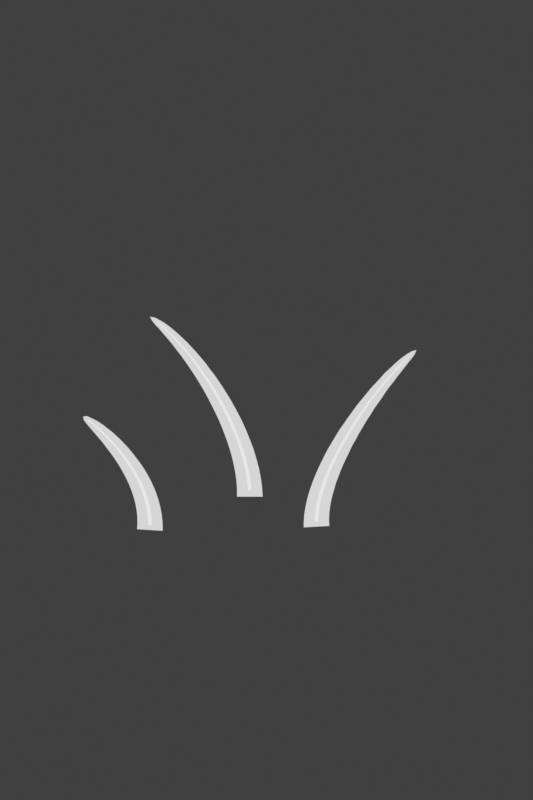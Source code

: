 # Source: paint.blend  (saved by Blender 5.2.45; exported with 4.5.12 LTS)
import bpy
from mathutils import Matrix  # noqa: F401  (used for matrix-valued properties, if any)

bpy.ops.wm.read_factory_settings(use_empty=True)
scene = bpy.context.scene
scene.name = 'Scene'

# ---- collections
col_collection = bpy.data.collections.new('Collection'); scene.collection.children.link(col_collection)
col_dirt1 = bpy.data.collections.new('dirt1'); scene.collection.children.link(col_dirt1)
col_legacy_grass1 = bpy.data.collections.new('legacy-grass1'); scene.collection.children.link(col_legacy_grass1)

# ---- materials (node trees are filled in below, after node groups)
mat_neutral_fine_earth_grain = bpy.data.materials.new('Neutral fine-earth grain')
mat_neutral_paint_primary = bpy.data.materials.new('Neutral paint primary')
mat_neutral_primary_vein = bpy.data.materials.new('Neutral primary vein')

# ---- material node trees
mat_neutral_fine_earth_grain.use_nodes = True; mat_neutral_fine_earth_grain.node_tree.nodes.clear()
_N = mat_neutral_fine_earth_grain.node_tree.nodes; _L = mat_neutral_fine_earth_grain.node_tree.links
n0 = _N.new('ShaderNodeEmission'); n0.name = 'Emission'; n0.location = (0, 0)
n1 = _N.new('ShaderNodeOutputMaterial'); n1.name = 'Material Output'; n1.location = (0, 0)
n2 = _N.new('ShaderNodeNewGeometry'); n2.name = 'Geometry'; n2.location = (0, 0)
n3 = _N.new('ShaderNodeTexNoise'); n3.name = 'Noise Texture'; n3.location = (0, 0)
n3.width = 160
n3.inputs[2].default_value = 16.0
n3.inputs[3].default_value = 1.0
n4 = _N.new('ShaderNodeValToRGB'); n4.name = 'Color Ramp'; n4.location = (0, 0)
while len(n4.color_ramp.elements) > 1: n4.color_ramp.elements.remove(n4.color_ramp.elements[-1])
n4.color_ramp.elements[0].position = 0.0; n4.color_ramp.elements[0].color = (0.44, 0.44, 0.44, 1.0)
_e = n4.color_ramp.elements.new(1.0); _e.color = (0.72, 0.72, 0.72, 1.0)
_L.new(n0.outputs[0], n1.inputs[0])
_L.new(n2.outputs[0], n3.inputs[0])
_L.new(n3.outputs[0], n4.inputs[0])
_L.new(n4.outputs[0], n0.inputs[0])
n1.is_active_output = True
mat_neutral_paint_primary.use_nodes = True; mat_neutral_paint_primary.node_tree.nodes.clear()
_N = mat_neutral_paint_primary.node_tree.nodes; _L = mat_neutral_paint_primary.node_tree.links
n0 = _N.new('ShaderNodeEmission'); n0.name = 'Emission'; n0.location = (0, 0)
n0.inputs[0].default_value = (0.67, 0.67, 0.67, 1.0)
n1 = _N.new('ShaderNodeOutputMaterial'); n1.name = 'Material Output'; n1.location = (0, 0)
_L.new(n0.outputs[0], n1.inputs[0])
n1.is_active_output = True
mat_neutral_primary_vein.use_nodes = True; mat_neutral_primary_vein.node_tree.nodes.clear()
_N = mat_neutral_primary_vein.node_tree.nodes; _L = mat_neutral_primary_vein.node_tree.links
n0 = _N.new('ShaderNodeEmission'); n0.name = 'Emission'; n0.location = (0, 0)
n0.inputs[0].default_value = (0.8, 0.8, 0.8, 1.0)
n1 = _N.new('ShaderNodeOutputMaterial'); n1.name = 'Material Output'; n1.location = (0, 0)
_L.new(n0.outputs[0], n1.inputs[0])
n1.is_active_output = True

# ---- world
world_world = bpy.data.worlds.new('World'); scene.world = world_world
world_world.use_nodes = True; world_world.node_tree.nodes.clear()
_N = world_world.node_tree.nodes; _L = world_world.node_tree.links
n0 = _N.new('ShaderNodeOutputWorld'); n0.name = 'World Output'; n0.location = (200, 100)
n1 = _N.new('ShaderNodeBackground'); n1.name = 'Background'; n1.location = (-200, 100)
n1.inputs[0].default_value = (0.05088, 0.05088, 0.05088, 1.0)
_L.new(n1.outputs[0], n0.inputs[0])
n0.is_active_output = True
world_world.color = (0.05088, 0.05088, 0.05088)
world_world.sun_shadow_jitter_overblur = 0.0

# ---- cameras
cam_fixed_ground_camera = bpy.data.cameras.new('Fixed ground camera')
cam_fixed_ground_camera.type = 'ORTHO'
cam_fixed_ground_camera.ortho_scale = 24.0

# ---- meshes
me_single_source_dirt_fleck = bpy.data.meshes.new('Single source dirt fleck')
me_single_source_dirt_fleck.from_pydata([(7.5, 12.5, 0.0), (7.99, 12.5, 0.0), (7.976, 12.33, 0.0), (7.856, 12.2, 0.0), (7.755, 12.11, 0.0), (7.584, 12.03, 0.0), (7.417, 12.02, 0.0), (7.243, 12.11, 0.0), (7.142, 12.21, 0.0), (7.031, 12.33, 0.0), (7.0, 12.5, 0.0), (7.061, 12.65, 0.0), (7.106, 12.8, 0.0), (7.261, 12.93, 0.0), (7.416, 12.96, 0.0), (7.589, 12.94, 0.0), (7.733, 12.91, 0.0), (7.888, 12.82, 0.0), (7.961, 12.66, 0.0)], [], [(0, 1, 2), (0, 2, 3), (0, 3, 4), (0, 4, 5), (0, 5, 6), (0, 6, 7), (0, 7, 8), (0, 8, 9), (0, 9, 10), (0, 10, 11), (0, 11, 12), (0, 12, 13), (0, 13, 14), (0, 14, 15), (0, 15, 16), (0, 16, 17), (0, 17, 18), (0, 18, 1)])
me_single_source_dirt_fleck.materials.append(mat_neutral_fine_earth_grain)
me_single_source_dirt_fleck.update()
me_legacy_sparse_blade1 = bpy.data.meshes.new('Legacy sparse blade1')
me_legacy_sparse_blade1.from_pydata([(7.885, 9.1, 0.0), (7.115, 9.1, 0.0), (7.873, 9.31, 0.0), (7.116, 9.269, 0.0), (7.85, 9.52, 0.0), (7.109, 9.443, 0.0), (7.817, 9.731, 0.0), (7.092, 9.622, 0.0), (7.774, 9.942, 0.0), (7.067, 9.804, 0.0), (7.721, 10.15, 0.0), (7.033, 9.991, 0.0), (7.661, 10.36, 0.0), (6.991, 10.18, 0.0), (7.591, 10.58, 0.0), (6.942, 10.37, 0.0), (7.515, 10.78, 0.0), (6.885, 10.57, 0.0), (7.431, 10.99, 0.0), (6.821, 10.76, 0.0), (7.341, 11.2, 0.0), (6.751, 10.95, 0.0), (7.244, 11.41, 0.0), (6.675, 11.15, 0.0), (7.142, 11.61, 0.0), (6.593, 11.35, 0.0), (7.034, 11.81, 0.0), (6.505, 11.54, 0.0), (6.921, 12.01, 0.0), (6.413, 11.73, 0.0), (6.804, 12.2, 0.0), (6.317, 11.92, 0.0), (6.683, 12.39, 0.0), (6.217, 12.11, 0.0), (6.559, 12.58, 0.0), (6.113, 12.3, 0.0), (6.431, 12.76, 0.0), (6.006, 12.48, 0.0), (6.3, 12.93, 0.0), (5.897, 12.66, 0.0), (6.168, 13.11, 0.0), (5.786, 12.83, 0.0), (6.033, 13.27, 0.0), (5.673, 13.0, 0.0), (5.896, 13.43, 0.0), (5.559, 13.16, 0.0), (5.759, 13.58, 0.0), (5.444, 13.32, 0.0), (5.62, 13.73, 0.0), (5.33, 13.47, 0.0), (5.481, 13.86, 0.0), (5.216, 13.62, 0.0), (5.342, 13.99, 0.0), (5.102, 13.76, 0.0), (5.204, 14.11, 0.0), (4.991, 13.89, 0.0), (5.066, 14.22, 0.0), (4.881, 14.02, 0.0), (4.928, 14.32, 0.0), (4.774, 14.14, 0.0), (4.792, 14.4, 0.0), (4.671, 14.25, 0.0), (4.655, 14.47, 0.0), (4.574, 14.37, 0.0), (4.502, 14.5, 0.0), (4.498, 14.5, 0.0)], [], [(0, 1, 3, 2), (2, 3, 5, 4), (4, 5, 7, 6), (6, 7, 9, 8), (8, 9, 11, 10), (10, 11, 13, 12), (12, 13, 15, 14), (14, 15, 17, 16), (16, 17, 19, 18), (18, 19, 21, 20), (20, 21, 23, 22), (22, 23, 25, 24), (24, 25, 27, 26), (26, 27, 29, 28), (28, 29, 31, 30), (30, 31, 33, 32), (32, 33, 35, 34), (34, 35, 37, 36), (36, 37, 39, 38), (38, 39, 41, 40), (40, 41, 43, 42), (42, 43, 45, 44), (44, 45, 47, 46), (46, 47, 49, 48), (48, 49, 51, 50), (50, 51, 53, 52), (52, 53, 55, 54), (54, 55, 57, 56), (56, 57, 59, 58), (58, 59, 61, 60), (60, 61, 63, 62), (62, 63, 65, 64)])
me_legacy_sparse_blade1.materials.append(mat_neutral_paint_primary)
me_legacy_sparse_blade1.update()
me_legacy_sparse_blade2 = bpy.data.meshes.new('Legacy sparse blade2')
me_legacy_sparse_blade2.from_pydata([(4.884, 8.076, 0.0), (4.116, 8.124, 0.0), (4.884, 8.249, 0.0), (4.126, 8.25, 0.0), (4.873, 8.419, 0.0), (4.128, 8.376, 0.0), (4.852, 8.586, 0.0), (4.124, 8.502, 0.0), (4.822, 8.749, 0.0), (4.112, 8.629, 0.0), (4.784, 8.909, 0.0), (4.094, 8.755, 0.0), (4.739, 9.066, 0.0), (4.069, 8.882, 0.0), (4.686, 9.218, 0.0), (4.039, 9.007, 0.0), (4.626, 9.367, 0.0), (4.002, 9.133, 0.0), (4.561, 9.512, 0.0), (3.96, 9.258, 0.0), (4.49, 9.653, 0.0), (3.912, 9.381, 0.0), (4.415, 9.789, 0.0), (3.86, 9.504, 0.0), (4.335, 9.922, 0.0), (3.804, 9.625, 0.0), (4.251, 10.05, 0.0), (3.743, 9.744, 0.0), (4.164, 10.17, 0.0), (3.679, 9.862, 0.0), (4.075, 10.29, 0.0), (3.612, 9.977, 0.0), (3.982, 10.41, 0.0), (3.543, 10.09, 0.0), (3.888, 10.52, 0.0), (3.471, 10.2, 0.0), (3.793, 10.63, 0.0), (3.397, 10.31, 0.0), (3.696, 10.73, 0.0), (3.322, 10.41, 0.0), (3.599, 10.83, 0.0), (3.247, 10.51, 0.0), (3.502, 10.92, 0.0), (3.171, 10.61, 0.0), (3.404, 11.01, 0.0), (3.095, 10.71, 0.0), (3.308, 11.09, 0.0), (3.021, 10.8, 0.0), (3.212, 11.16, 0.0), (2.947, 10.89, 0.0), (3.118, 11.24, 0.0), (2.875, 10.97, 0.0), (3.026, 11.3, 0.0), (2.806, 11.05, 0.0), (2.936, 11.36, 0.0), (2.739, 11.13, 0.0), (2.848, 11.41, 0.0), (2.677, 11.2, 0.0), (2.763, 11.45, 0.0), (2.618, 11.27, 0.0), (2.68, 11.49, 0.0), (2.565, 11.34, 0.0), (2.598, 11.52, 0.0), (2.52, 11.4, 0.0), (2.502, 11.5, 0.0), (2.498, 11.5, 0.0)], [], [(0, 1, 3, 2), (2, 3, 5, 4), (4, 5, 7, 6), (6, 7, 9, 8), (8, 9, 11, 10), (10, 11, 13, 12), (12, 13, 15, 14), (14, 15, 17, 16), (16, 17, 19, 18), (18, 19, 21, 20), (20, 21, 23, 22), (22, 23, 25, 24), (24, 25, 27, 26), (26, 27, 29, 28), (28, 29, 31, 30), (30, 31, 33, 32), (32, 33, 35, 34), (34, 35, 37, 36), (36, 37, 39, 38), (38, 39, 41, 40), (40, 41, 43, 42), (42, 43, 45, 44), (44, 45, 47, 46), (46, 47, 49, 48), (48, 49, 51, 50), (50, 51, 53, 52), (52, 53, 55, 54), (54, 55, 57, 56), (56, 57, 59, 58), (58, 59, 61, 60), (60, 61, 63, 62), (62, 63, 65, 64)])
me_legacy_sparse_blade2.materials.append(mat_neutral_paint_primary)
me_legacy_sparse_blade2.update()
me_legacy_sparse_blade3 = bpy.data.meshes.new('Legacy sparse blade3')
me_legacy_sparse_blade3.from_pydata([(9.884, 8.222, 0.0), (9.116, 8.178, 0.0), (9.876, 8.356, 0.0), (9.118, 8.368, 0.0), (9.877, 8.499, 0.0), (9.134, 8.561, 0.0), (9.888, 8.65, 0.0), (9.162, 8.754, 0.0), (9.908, 8.809, 0.0), (9.202, 8.949, 0.0), (9.939, 8.974, 0.0), (9.252, 9.145, 0.0), (9.978, 9.145, 0.0), (9.313, 9.341, 0.0), (10.03, 9.321, 0.0), (9.382, 9.539, 0.0), (10.08, 9.501, 0.0), (9.46, 9.736, 0.0), (10.15, 9.685, 0.0), (9.546, 9.934, 0.0), (10.22, 9.871, 0.0), (9.639, 10.13, 0.0), (10.3, 10.06, 0.0), (9.738, 10.33, 0.0), (10.39, 10.25, 0.0), (9.844, 10.53, 0.0), (10.48, 10.44, 0.0), (9.956, 10.72, 0.0), (10.57, 10.63, 0.0), (10.07, 10.91, 0.0), (10.68, 10.82, 0.0), (10.19, 11.11, 0.0), (10.78, 11.01, 0.0), (10.32, 11.29, 0.0), (10.89, 11.19, 0.0), (10.45, 11.48, 0.0), (11.0, 11.38, 0.0), (10.58, 11.66, 0.0), (11.12, 11.56, 0.0), (10.71, 11.84, 0.0), (11.23, 11.74, 0.0), (10.85, 12.01, 0.0), (11.35, 11.91, 0.0), (10.99, 12.18, 0.0), (11.47, 12.08, 0.0), (11.13, 12.35, 0.0), (11.58, 12.25, 0.0), (11.27, 12.5, 0.0), (11.7, 12.41, 0.0), (11.41, 12.65, 0.0), (11.82, 12.56, 0.0), (11.54, 12.8, 0.0), (11.93, 12.71, 0.0), (11.68, 12.93, 0.0), (12.04, 12.85, 0.0), (11.82, 13.06, 0.0), (12.15, 12.99, 0.0), (11.95, 13.18, 0.0), (12.25, 13.12, 0.0), (12.09, 13.29, 0.0), (12.35, 13.24, 0.0), (12.22, 13.38, 0.0), (12.44, 13.36, 0.0), (12.35, 13.46, 0.0), (12.5, 13.5, 0.0), (12.5, 13.5, 0.0)], [], [(0, 1, 3, 2), (2, 3, 5, 4), (4, 5, 7, 6), (6, 7, 9, 8), (8, 9, 11, 10), (10, 11, 13, 12), (12, 13, 15, 14), (14, 15, 17, 16), (16, 17, 19, 18), (18, 19, 21, 20), (20, 21, 23, 22), (22, 23, 25, 24), (24, 25, 27, 26), (26, 27, 29, 28), (28, 29, 31, 30), (30, 31, 33, 32), (32, 33, 35, 34), (34, 35, 37, 36), (36, 37, 39, 38), (38, 39, 41, 40), (40, 41, 43, 42), (42, 43, 45, 44), (44, 45, 47, 46), (46, 47, 49, 48), (48, 49, 51, 50), (50, 51, 53, 52), (52, 53, 55, 54), (54, 55, 57, 56), (56, 57, 59, 58), (58, 59, 61, 60), (60, 61, 63, 62), (62, 63, 65, 64)])
me_legacy_sparse_blade3.materials.append(mat_neutral_paint_primary)
me_legacy_sparse_blade3.update()
me_legacy_sparse_blade1_center_shading = bpy.data.meshes.new('Legacy sparse blade1 center shading')
me_legacy_sparse_blade1_center_shading.from_pydata([(7.549, 9.292, 0.002), (7.441, 9.286, 0.002), (7.532, 9.487, 0.002), (7.427, 9.476, 0.002), (7.506, 9.684, 0.002), (7.403, 9.669, 0.002), (7.471, 9.883, 0.002), (7.37, 9.864, 0.002), (7.426, 10.08, 0.002), (7.328, 10.06, 0.002), (7.374, 10.29, 0.002), (7.278, 10.26, 0.002), (7.313, 10.49, 0.002), (7.22, 10.46, 0.002), (7.245, 10.69, 0.002), (7.155, 10.66, 0.002), (7.17, 10.89, 0.002), (7.083, 10.86, 0.002), (7.088, 11.1, 0.002), (7.004, 11.06, 0.002), (7.0, 11.3, 0.002), (6.919, 11.26, 0.002), (6.906, 11.5, 0.002), (6.828, 11.46, 0.002), (6.807, 11.69, 0.002), (6.732, 11.65, 0.002), (6.704, 11.89, 0.002), (6.631, 11.85, 0.002), (6.595, 12.08, 0.002), (6.526, 12.04, 0.002), (6.483, 12.27, 0.002), (6.417, 12.23, 0.002), (6.368, 12.46, 0.002), (6.304, 12.42, 0.002), (6.249, 12.64, 0.002), (6.188, 12.6, 0.002), (6.127, 12.81, 0.002), (6.07, 12.77, 0.002), (6.004, 12.99, 0.002), (5.949, 12.95, 0.002), (5.878, 13.15, 0.002), (5.827, 13.11, 0.002), (5.752, 13.32, 0.002), (5.703, 13.28, 0.002), (5.624, 13.47, 0.002), (5.579, 13.43, 0.002), (5.496, 13.62, 0.002), (5.454, 13.58, 0.002), (5.367, 13.76, 0.002), (5.33, 13.72, 0.002), (5.24, 13.89, 0.002), (5.205, 13.86, 0.002), (5.113, 14.02, 0.002), (5.082, 13.99, 0.002), (4.987, 14.13, 0.002), (4.96, 14.11, 0.002), (4.862, 14.24, 0.002), (4.84, 14.22, 0.002), (4.74, 14.34, 0.002), (4.723, 14.32, 0.002)], [], [(0, 1, 3, 2), (2, 3, 5, 4), (4, 5, 7, 6), (6, 7, 9, 8), (8, 9, 11, 10), (10, 11, 13, 12), (12, 13, 15, 14), (14, 15, 17, 16), (16, 17, 19, 18), (18, 19, 21, 20), (20, 21, 23, 22), (22, 23, 25, 24), (24, 25, 27, 26), (26, 27, 29, 28), (28, 29, 31, 30), (30, 31, 33, 32), (32, 33, 35, 34), (34, 35, 37, 36), (36, 37, 39, 38), (38, 39, 41, 40), (40, 41, 43, 42), (42, 43, 45, 44), (44, 45, 47, 46), (46, 47, 49, 48), (48, 49, 51, 50), (50, 51, 53, 52), (52, 53, 55, 54), (54, 55, 57, 56), (56, 57, 59, 58)])
me_legacy_sparse_blade1_center_shading.materials.append(mat_neutral_primary_vein)
me_legacy_sparse_blade1_center_shading.update()
me_legacy_sparse_blade2_center_shading = bpy.data.meshes.new('Legacy sparse blade2 center shading')
me_legacy_sparse_blade2_center_shading.from_pydata([(4.559, 8.249, 0.002), (4.451, 8.249, 0.002), (4.554, 8.401, 0.002), (4.447, 8.394, 0.002), (4.54, 8.55, 0.002), (4.436, 8.538, 0.002), (4.518, 8.698, 0.002), (4.417, 8.68, 0.002), (4.489, 8.843, 0.002), (4.39, 8.821, 0.002), (4.452, 8.987, 0.002), (4.356, 8.96, 0.002), (4.408, 9.128, 0.002), (4.316, 9.098, 0.002), (4.359, 9.267, 0.002), (4.269, 9.233, 0.002), (4.303, 9.403, 0.002), (4.217, 9.367, 0.002), (4.243, 9.536, 0.002), (4.16, 9.498, 0.002), (4.177, 9.667, 0.002), (4.098, 9.626, 0.002), (4.107, 9.795, 0.002), (4.031, 9.752, 0.002), (4.034, 9.919, 0.002), (3.961, 9.875, 0.002), (3.957, 10.04, 0.002), (3.887, 9.996, 0.002), (3.876, 10.16, 0.002), (3.81, 10.11, 0.002), (3.794, 10.27, 0.002), (3.731, 10.23, 0.002), (3.709, 10.38, 0.002), (3.65, 10.34, 0.002), (3.623, 10.49, 0.002), (3.567, 10.44, 0.002), (3.536, 10.59, 0.002), (3.483, 10.55, 0.002), (3.448, 10.69, 0.002), (3.398, 10.65, 0.002), (3.36, 10.79, 0.002), (3.313, 10.74, 0.002), (3.272, 10.88, 0.002), (3.228, 10.84, 0.002), (3.185, 10.96, 0.002), (3.144, 10.92, 0.002), (3.099, 11.04, 0.002), (3.061, 11.01, 0.002), (3.014, 11.12, 0.002), (2.979, 11.08, 0.002), (2.932, 11.19, 0.002), (2.9, 11.16, 0.002), (2.852, 11.26, 0.002), (2.824, 11.23, 0.002), (2.775, 11.32, 0.002), (2.75, 11.29, 0.002), (2.701, 11.38, 0.002), (2.68, 11.35, 0.002), (2.631, 11.42, 0.002), (2.614, 11.4, 0.002)], [], [(0, 1, 3, 2), (2, 3, 5, 4), (4, 5, 7, 6), (6, 7, 9, 8), (8, 9, 11, 10), (10, 11, 13, 12), (12, 13, 15, 14), (14, 15, 17, 16), (16, 17, 19, 18), (18, 19, 21, 20), (20, 21, 23, 22), (22, 23, 25, 24), (24, 25, 27, 26), (26, 27, 29, 28), (28, 29, 31, 30), (30, 31, 33, 32), (32, 33, 35, 34), (34, 35, 37, 36), (36, 37, 39, 38), (38, 39, 41, 40), (40, 41, 43, 42), (42, 43, 45, 44), (44, 45, 47, 46), (46, 47, 49, 48), (48, 49, 51, 50), (50, 51, 53, 52), (52, 53, 55, 54), (54, 55, 57, 56), (56, 57, 59, 58)])
me_legacy_sparse_blade2_center_shading.materials.append(mat_neutral_primary_vein)
me_legacy_sparse_blade2_center_shading.update()
me_legacy_sparse_blade3_center_shading = bpy.data.meshes.new('Legacy sparse blade3 center shading')
me_legacy_sparse_blade3_center_shading.from_pydata([(9.551, 8.361, 0.002), (9.443, 8.363, 0.002), (9.558, 8.525, 0.002), (9.452, 8.534, 0.002), (9.577, 8.695, 0.002), (9.473, 8.71, 0.002), (9.606, 8.869, 0.002), (9.505, 8.889, 0.002), (9.645, 9.047, 0.002), (9.546, 9.072, 0.002), (9.693, 9.229, 0.002), (9.598, 9.257, 0.002), (9.751, 9.414, 0.002), (9.658, 9.445, 0.002), (9.816, 9.602, 0.002), (9.727, 9.636, 0.002), (9.89, 9.792, 0.002), (9.804, 9.827, 0.002), (9.972, 9.983, 0.002), (9.888, 10.02, 0.002), (10.06, 10.17, 0.002), (9.979, 10.21, 0.002), (10.15, 10.37, 0.002), (10.08, 10.41, 0.002), (10.25, 10.56, 0.002), (10.18, 10.6, 0.002), (10.36, 10.75, 0.002), (10.29, 10.79, 0.002), (10.47, 10.94, 0.002), (10.4, 10.98, 0.002), (10.58, 11.13, 0.002), (10.52, 11.17, 0.002), (10.7, 11.32, 0.002), (10.64, 11.36, 0.002), (10.82, 11.5, 0.002), (10.76, 11.54, 0.002), (10.94, 11.68, 0.002), (10.89, 11.72, 0.002), (11.07, 11.86, 0.002), (11.01, 11.9, 0.002), (11.19, 12.03, 0.002), (11.14, 12.07, 0.002), (11.32, 12.2, 0.002), (11.27, 12.23, 0.002), (11.45, 12.36, 0.002), (11.4, 12.39, 0.002), (11.57, 12.51, 0.002), (11.53, 12.55, 0.002), (11.7, 12.66, 0.002), (11.66, 12.7, 0.002), (11.82, 12.81, 0.002), (11.79, 12.84, 0.002), (11.95, 12.94, 0.002), (11.91, 12.97, 0.002), (12.07, 13.07, 0.002), (12.04, 13.1, 0.002), (12.18, 13.19, 0.002), (12.16, 13.21, 0.002), (12.29, 13.3, 0.002), (12.27, 13.32, 0.002)], [], [(0, 1, 3, 2), (2, 3, 5, 4), (4, 5, 7, 6), (6, 7, 9, 8), (8, 9, 11, 10), (10, 11, 13, 12), (12, 13, 15, 14), (14, 15, 17, 16), (16, 17, 19, 18), (18, 19, 21, 20), (20, 21, 23, 22), (22, 23, 25, 24), (24, 25, 27, 26), (26, 27, 29, 28), (28, 29, 31, 30), (30, 31, 33, 32), (32, 33, 35, 34), (34, 35, 37, 36), (36, 37, 39, 38), (38, 39, 41, 40), (40, 41, 43, 42), (42, 43, 45, 44), (44, 45, 47, 46), (46, 47, 49, 48), (48, 49, 51, 50), (50, 51, 53, 52), (52, 53, 55, 54), (54, 55, 57, 56), (56, 57, 59, 58)])
me_legacy_sparse_blade3_center_shading.materials.append(mat_neutral_primary_vein)
me_legacy_sparse_blade3_center_shading.update()

# ---- objects
ob_fixed_ground_camera = bpy.data.objects.new('Fixed ground camera', cam_fixed_ground_camera)
ob_single_source_dirt_fleck = bpy.data.objects.new('Single source dirt fleck', me_single_source_dirt_fleck)
ob_legacy_sparse_blade1 = bpy.data.objects.new('Legacy sparse blade1', me_legacy_sparse_blade1)
ob_legacy_sparse_blade2 = bpy.data.objects.new('Legacy sparse blade2', me_legacy_sparse_blade2)
ob_legacy_sparse_blade3 = bpy.data.objects.new('Legacy sparse blade3', me_legacy_sparse_blade3)
ob_legacy_sparse_blade1_subtle_center_shading = bpy.data.objects.new('Legacy sparse blade1 subtle center shading', me_legacy_sparse_blade1_center_shading)
ob_legacy_sparse_blade2_subtle_center_shading = bpy.data.objects.new('Legacy sparse blade2 subtle center shading', me_legacy_sparse_blade2_center_shading)
ob_legacy_sparse_blade3_subtle_center_shading = bpy.data.objects.new('Legacy sparse blade3 subtle center shading', me_legacy_sparse_blade3_center_shading)

# ---- transforms, parenting, visibility, modifiers, constraints
ob_fixed_ground_camera.location = (8.0, 12.0, 30.0)
ob_single_source_dirt_fleck.location = (0.0, 0.0, 0.0)
ob_single_source_dirt_fleck.hide_render = True
ob_legacy_sparse_blade1.location = (0.0, 0.0, 0.0)
ob_legacy_sparse_blade2.location = (0.0, 0.0, 0.0)
ob_legacy_sparse_blade3.location = (0.0, 0.0, 0.0)
ob_legacy_sparse_blade1_subtle_center_shading.location = (0.0, 0.0, 0.0)
ob_legacy_sparse_blade2_subtle_center_shading.location = (0.0, 0.0, 0.0)
ob_legacy_sparse_blade3_subtle_center_shading.location = (0.0, 0.0, 0.0)

# ---- collection membership
scene.collection.objects.link(ob_fixed_ground_camera)
col_dirt1.objects.link(ob_single_source_dirt_fleck)
col_legacy_grass1.objects.link(ob_legacy_sparse_blade1)
col_legacy_grass1.objects.link(ob_legacy_sparse_blade2)
col_legacy_grass1.objects.link(ob_legacy_sparse_blade3)
col_legacy_grass1.objects.link(ob_legacy_sparse_blade1_subtle_center_shading)
col_legacy_grass1.objects.link(ob_legacy_sparse_blade2_subtle_center_shading)
col_legacy_grass1.objects.link(ob_legacy_sparse_blade3_subtle_center_shading)

# ---- scene / render settings (as saved in the file)
scene.camera = ob_fixed_ground_camera
scene.frame_start = 1; scene.frame_end = 250; scene.frame_set(1)
scene.render.engine = 'CYCLES'
scene.render.resolution_x = 512
scene.render.resolution_y = 768
scene.render.film_transparent = True
scene.render.bake_bias = 0.0
scene.render.bake_samples = 0
scene.render.compositor_device = 'GPU'
scene.cycles.use_denoising = False
scene.cycles.samples = 16
scene.eevee.use_volume_custom_range = False
scene.eevee.fast_gi_thickness_near = 0.1
scene.eevee.fast_gi_thickness_far = 0.0
scene.eevee.ray_tracing_options.screen_trace_thickness = 0.1
scene.view_settings.view_transform = 'Standard'
bpy.context.view_layer.update()
